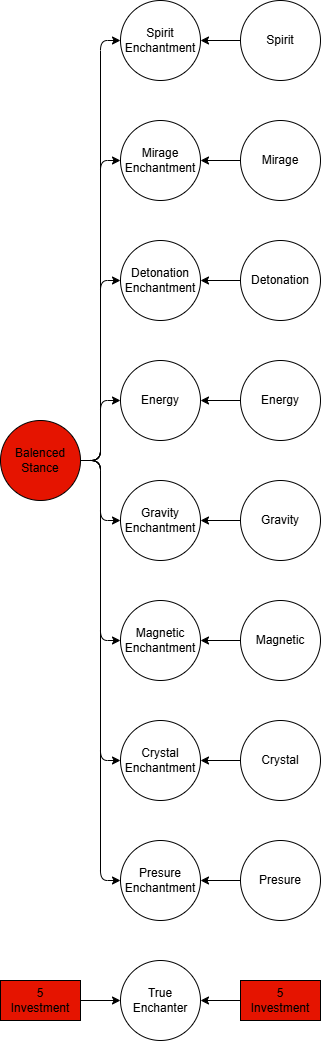

The diagram above was exported from draw.io. Its source (the exported page's mxGraphModel, read from the mxfile embedded in the PNG):
<mxGraphModel dx="481" dy="1688" grid="1" gridSize="10" guides="1" tooltips="1" connect="1" arrows="1" fold="1" page="1" pageScale="1" pageWidth="850" pageHeight="1100" math="0" shadow="0">
  <root>
    <mxCell id="0" />
    <mxCell id="1" parent="0" />
    <mxCell id="2" style="edgeStyle=none;html=1;strokeColor=default;" edge="1" parent="1" source="3" target="27">
      <mxGeometry relative="1" as="geometry" />
    </mxCell>
    <mxCell id="3" value="Spirit" style="ellipse;whiteSpace=wrap;fillColor=light-dark(#FFFFFF,#4C0099);fontColor=default;strokeColor=default;" vertex="1" parent="1">
      <mxGeometry x="280" y="-1080" width="80" height="80" as="geometry" />
    </mxCell>
    <mxCell id="4" style="edgeStyle=none;html=1;strokeColor=default;" edge="1" parent="1" source="5" target="28">
      <mxGeometry relative="1" as="geometry" />
    </mxCell>
    <mxCell id="5" value="Detonation" style="ellipse;whiteSpace=wrap;fillColor=light-dark(#FFFFFF,#4C0099);fontColor=default;strokeColor=default;" vertex="1" parent="1">
      <mxGeometry x="280" y="-840" width="80" height="80" as="geometry" />
    </mxCell>
    <mxCell id="6" style="edgeStyle=none;html=1;strokeColor=default;" edge="1" parent="1" source="7" target="29">
      <mxGeometry relative="1" as="geometry" />
    </mxCell>
    <mxCell id="7" value="Mirage" style="ellipse;whiteSpace=wrap;fillColor=light-dark(#FFFFFF,#4C0099);fontColor=default;strokeColor=default;" vertex="1" parent="1">
      <mxGeometry x="280" y="-960" width="80" height="80" as="geometry" />
    </mxCell>
    <mxCell id="8" style="edgeStyle=none;html=1;strokeColor=default;" edge="1" parent="1" source="9" target="30">
      <mxGeometry relative="1" as="geometry" />
    </mxCell>
    <mxCell id="9" value="Energy" style="ellipse;whiteSpace=wrap;fillColor=light-dark(#FFFFFF,#4C0099);fontColor=default;strokeColor=default;" vertex="1" parent="1">
      <mxGeometry x="280" y="-720" width="80" height="80" as="geometry" />
    </mxCell>
    <mxCell id="10" style="edgeStyle=none;html=1;strokeColor=default;" edge="1" parent="1" source="11" target="31">
      <mxGeometry relative="1" as="geometry" />
    </mxCell>
    <mxCell id="11" value="Gravity" style="ellipse;whiteSpace=wrap;fillColor=light-dark(#FFFFFF,#4C0099);fontColor=default;strokeColor=default;" vertex="1" parent="1">
      <mxGeometry x="280" y="-600" width="80" height="80" as="geometry" />
    </mxCell>
    <mxCell id="12" style="edgeStyle=none;html=1;strokeColor=default;" edge="1" parent="1" source="13" target="32">
      <mxGeometry relative="1" as="geometry" />
    </mxCell>
    <mxCell id="13" value="Crystal" style="ellipse;whiteSpace=wrap;fillColor=light-dark(#FFFFFF,#4C0099);fontColor=default;strokeColor=default;" vertex="1" parent="1">
      <mxGeometry x="280" y="-360" width="80" height="80" as="geometry" />
    </mxCell>
    <mxCell id="14" style="edgeStyle=none;html=1;strokeColor=default;" edge="1" parent="1" source="15" target="33">
      <mxGeometry relative="1" as="geometry" />
    </mxCell>
    <mxCell id="15" value="Magnetic" style="ellipse;whiteSpace=wrap;fillColor=light-dark(#FFFFFF,#4C0099);fontColor=default;strokeColor=default;" vertex="1" parent="1">
      <mxGeometry x="280" y="-480" width="80" height="80" as="geometry" />
    </mxCell>
    <mxCell id="16" style="edgeStyle=none;html=1;strokeColor=default;" edge="1" parent="1" source="17" target="34">
      <mxGeometry relative="1" as="geometry" />
    </mxCell>
    <mxCell id="17" value="Presure" style="ellipse;whiteSpace=wrap;fillColor=light-dark(#FFFFFF,#4C0099);fontColor=default;strokeColor=default;" vertex="1" parent="1">
      <mxGeometry x="280" y="-240" width="80" height="80" as="geometry" />
    </mxCell>
    <mxCell id="18" style="edgeStyle=none;html=1;strokeColor=default;" edge="1" parent="1" source="26" target="27">
      <mxGeometry relative="1" as="geometry">
        <Array as="points">
          <mxPoint x="140" y="-620" />
          <mxPoint x="140" y="-1040" />
        </Array>
      </mxGeometry>
    </mxCell>
    <mxCell id="19" style="edgeStyle=none;html=1;strokeColor=default;" edge="1" parent="1" source="26" target="29">
      <mxGeometry relative="1" as="geometry">
        <Array as="points">
          <mxPoint x="140" y="-620" />
          <mxPoint x="140" y="-920" />
        </Array>
      </mxGeometry>
    </mxCell>
    <mxCell id="20" style="edgeStyle=none;html=1;strokeColor=default;" edge="1" parent="1" source="26" target="28">
      <mxGeometry relative="1" as="geometry">
        <Array as="points">
          <mxPoint x="140" y="-620" />
          <mxPoint x="140" y="-800" />
        </Array>
      </mxGeometry>
    </mxCell>
    <mxCell id="21" style="edgeStyle=none;html=1;strokeColor=default;" edge="1" parent="1" source="26" target="30">
      <mxGeometry relative="1" as="geometry">
        <Array as="points">
          <mxPoint x="140" y="-620" />
          <mxPoint x="140" y="-680" />
        </Array>
      </mxGeometry>
    </mxCell>
    <mxCell id="22" style="edgeStyle=none;html=1;strokeColor=default;" edge="1" parent="1" source="26" target="31">
      <mxGeometry relative="1" as="geometry">
        <Array as="points">
          <mxPoint x="140" y="-620" />
          <mxPoint x="140" y="-560" />
        </Array>
      </mxGeometry>
    </mxCell>
    <mxCell id="23" style="edgeStyle=none;html=1;strokeColor=default;" edge="1" parent="1" source="26" target="33">
      <mxGeometry relative="1" as="geometry">
        <Array as="points">
          <mxPoint x="140" y="-620" />
          <mxPoint x="140" y="-440" />
        </Array>
      </mxGeometry>
    </mxCell>
    <mxCell id="24" style="edgeStyle=none;html=1;strokeColor=default;" edge="1" parent="1" source="26" target="32">
      <mxGeometry relative="1" as="geometry">
        <Array as="points">
          <mxPoint x="140" y="-620" />
          <mxPoint x="140" y="-320" />
        </Array>
      </mxGeometry>
    </mxCell>
    <mxCell id="25" style="edgeStyle=none;html=1;strokeColor=default;" edge="1" parent="1" source="26" target="34">
      <mxGeometry relative="1" as="geometry">
        <Array as="points">
          <mxPoint x="140" y="-620" />
          <mxPoint x="140" y="-200" />
        </Array>
      </mxGeometry>
    </mxCell>
    <mxCell id="26" value="Balenced&lt;br&gt;Stance" style="ellipse;whiteSpace=wrap;fillColor=light-dark(#E51400,#990000);fontColor=default;strokeColor=default;html=1;" vertex="1" parent="1">
      <mxGeometry x="40" y="-660" width="80" height="80" as="geometry" />
    </mxCell>
    <mxCell id="27" value="Spirit Enchantment" style="ellipse;whiteSpace=wrap;fillColor=light-dark(#FFFFFF,#73004D);fontColor=default;strokeColor=default;" vertex="1" parent="1">
      <mxGeometry x="160" y="-1080" width="80" height="80" as="geometry" />
    </mxCell>
    <mxCell id="28" value="Detonation Enchantment" style="ellipse;whiteSpace=wrap;fillColor=light-dark(#FFFFFF,#73004D);fontColor=default;strokeColor=default;" vertex="1" parent="1">
      <mxGeometry x="160" y="-840" width="80" height="80" as="geometry" />
    </mxCell>
    <mxCell id="29" value="Mirage Enchantment" style="ellipse;whiteSpace=wrap;fillColor=light-dark(#FFFFFF,#73004D);fontColor=default;strokeColor=default;" vertex="1" parent="1">
      <mxGeometry x="160" y="-960" width="80" height="80" as="geometry" />
    </mxCell>
    <mxCell id="30" value="Energy" style="ellipse;whiteSpace=wrap;fillColor=light-dark(#FFFFFF,#73004D);fontColor=default;strokeColor=default;" vertex="1" parent="1">
      <mxGeometry x="160" y="-720" width="80" height="80" as="geometry" />
    </mxCell>
    <mxCell id="31" value="Gravity Enchantment" style="ellipse;whiteSpace=wrap;fillColor=light-dark(#FFFFFF,#73004D);fontColor=default;strokeColor=default;" vertex="1" parent="1">
      <mxGeometry x="160" y="-600" width="80" height="80" as="geometry" />
    </mxCell>
    <mxCell id="32" value="Crystal Enchantment" style="ellipse;whiteSpace=wrap;fillColor=light-dark(#FFFFFF,#73004D);fontColor=default;strokeColor=default;" vertex="1" parent="1">
      <mxGeometry x="160" y="-360" width="80" height="80" as="geometry" />
    </mxCell>
    <mxCell id="33" value="Magnetic Enchantment" style="ellipse;whiteSpace=wrap;fillColor=light-dark(#FFFFFF,#73004D);fontColor=default;strokeColor=default;" vertex="1" parent="1">
      <mxGeometry x="160" y="-480" width="80" height="80" as="geometry" />
    </mxCell>
    <mxCell id="34" value="Presure&#10;Enchantment" style="ellipse;whiteSpace=wrap;fillColor=light-dark(#FFFFFF,#73004D);fontColor=default;strokeColor=default;" vertex="1" parent="1">
      <mxGeometry x="160" y="-240" width="80" height="80" as="geometry" />
    </mxCell>
    <mxCell id="35" style="edgeStyle=none;html=1;strokeColor=default;" edge="1" parent="1" target="36">
      <mxGeometry relative="1" as="geometry">
        <mxPoint x="280" y="-80" as="sourcePoint" />
      </mxGeometry>
    </mxCell>
    <mxCell id="36" value="True Enchanter" style="ellipse;whiteSpace=wrap;fillColor=light-dark(#FFFFFF,#73004D);fontColor=default;strokeColor=default;" vertex="1" parent="1">
      <mxGeometry x="160" y="-120" width="80" height="80" as="geometry" />
    </mxCell>
    <mxCell id="37" style="edgeStyle=none;html=1;strokeColor=default;" edge="1" parent="1" source="38" target="36">
      <mxGeometry relative="1" as="geometry" />
    </mxCell>
    <mxCell id="38" value="5&lt;br&gt;Investment" style="whiteSpace=wrap;fillColor=light-dark(#E51400,#990000);fontColor=default;strokeColor=default;html=1;" vertex="1" parent="1">
      <mxGeometry x="40" y="-100" width="80" height="40" as="geometry" />
    </mxCell>
    <mxCell id="39" value="5&lt;br&gt;Investment" style="whiteSpace=wrap;fillColor=light-dark(#E51400,#4C0099);fontColor=default;strokeColor=default;html=1;" vertex="1" parent="1">
      <mxGeometry x="280" y="-100" width="80" height="40" as="geometry" />
    </mxCell>
  </root>
</mxGraphModel>